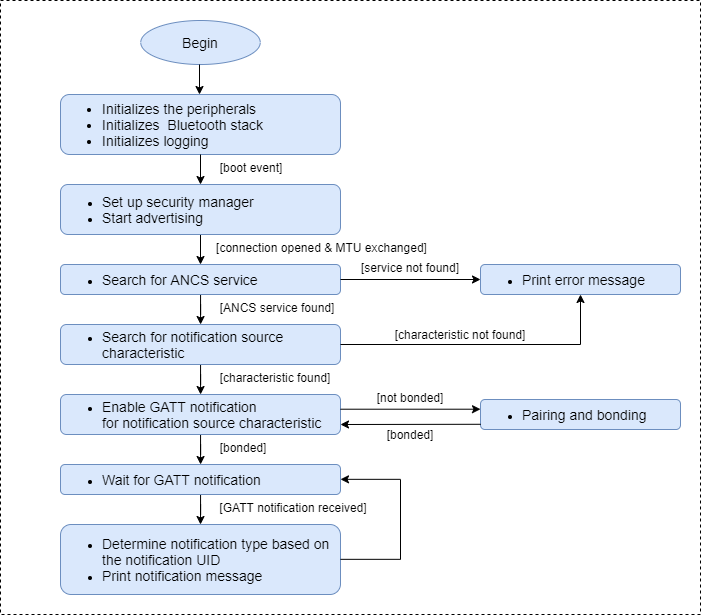

The diagram above was exported from draw.io. Its source (the exported page's mxGraphModel, read from the mxfile embedded in the PNG):
<mxGraphModel dx="1673" dy="934" grid="1" gridSize="10" guides="1" tooltips="1" connect="1" arrows="1" fold="1" page="1" pageScale="1" pageWidth="827" pageHeight="1169" math="0" shadow="0">
  <root>
    <mxCell id="WIyWlLk6GJQsqaUBKTNV-0" />
    <mxCell id="WIyWlLk6GJQsqaUBKTNV-1" parent="WIyWlLk6GJQsqaUBKTNV-0" />
    <mxCell id="7d8ra2SNpcAMRkVf5vgD-30" value="" style="rounded=0.5;whiteSpace=wrap;html=1;fillColor=none;dashed=1;" parent="WIyWlLk6GJQsqaUBKTNV-1" vertex="1">
      <mxGeometry x="100" y="10" width="700" height="614" as="geometry" />
    </mxCell>
    <mxCell id="7d8ra2SNpcAMRkVf5vgD-9" style="edgeStyle=orthogonalEdgeStyle;rounded=0;orthogonalLoop=1;jettySize=auto;html=1;entryX=0.5;entryY=0;entryDx=0;entryDy=0;exitX=0.5;exitY=1;exitDx=0;exitDy=0;" parent="WIyWlLk6GJQsqaUBKTNV-1" source="7d8ra2SNpcAMRkVf5vgD-1" target="7d8ra2SNpcAMRkVf5vgD-3" edge="1">
      <mxGeometry relative="1" as="geometry" />
    </mxCell>
    <mxCell id="WIyWlLk6GJQsqaUBKTNV-3" value="&lt;div style=&quot;font-size: 14px&quot;&gt;&lt;ul&gt;&lt;li&gt;&lt;span&gt;Initializes the peripherals&lt;/span&gt;&lt;/li&gt;&lt;li&gt;&lt;span&gt;Initializes&amp;nbsp;&lt;/span&gt;&lt;span&gt;&amp;nbsp;&lt;/span&gt;&lt;span&gt;Bluetooth stack&lt;/span&gt;&lt;/li&gt;&lt;li&gt;&lt;span&gt;Initializes logging&lt;/span&gt;&lt;/li&gt;&lt;/ul&gt;&lt;/div&gt;" style="rounded=1;whiteSpace=wrap;html=1;fontSize=12;glass=0;strokeWidth=1;shadow=0;align=left;fillColor=#dae8fc;strokeColor=#6c8ebf;" parent="WIyWlLk6GJQsqaUBKTNV-1" vertex="1">
      <mxGeometry x="160" y="104" width="280" height="60" as="geometry" />
    </mxCell>
    <mxCell id="7d8ra2SNpcAMRkVf5vgD-0" value="" style="endArrow=classic;html=1;entryX=0.5;entryY=0;entryDx=0;entryDy=0;exitX=0.5;exitY=1;exitDx=0;exitDy=0;" parent="WIyWlLk6GJQsqaUBKTNV-1" source="WIyWlLk6GJQsqaUBKTNV-3" target="7d8ra2SNpcAMRkVf5vgD-1" edge="1">
      <mxGeometry width="50" height="50" relative="1" as="geometry">
        <mxPoint x="100" y="264" as="sourcePoint" />
        <mxPoint x="150" y="214" as="targetPoint" />
      </mxGeometry>
    </mxCell>
    <mxCell id="7d8ra2SNpcAMRkVf5vgD-1" value="&lt;div&gt;&lt;ul&gt;&lt;li&gt;&lt;span style=&quot;font-size: 14px&quot;&gt;Set up security manager&lt;/span&gt;&lt;/li&gt;&lt;li&gt;&lt;span style=&quot;font-size: 14px&quot;&gt;Start advertising&lt;/span&gt;&lt;/li&gt;&lt;/ul&gt;&lt;/div&gt;" style="rounded=1;whiteSpace=wrap;html=1;fontSize=12;glass=0;strokeWidth=1;shadow=0;align=left;fillColor=#dae8fc;strokeColor=#6c8ebf;" parent="WIyWlLk6GJQsqaUBKTNV-1" vertex="1">
      <mxGeometry x="160" y="194" width="280" height="50" as="geometry" />
    </mxCell>
    <mxCell id="7d8ra2SNpcAMRkVf5vgD-10" style="edgeStyle=orthogonalEdgeStyle;rounded=0;orthogonalLoop=1;jettySize=auto;html=1;" parent="WIyWlLk6GJQsqaUBKTNV-1" source="7d8ra2SNpcAMRkVf5vgD-3" target="7d8ra2SNpcAMRkVf5vgD-4" edge="1">
      <mxGeometry relative="1" as="geometry" />
    </mxCell>
    <mxCell id="7d8ra2SNpcAMRkVf5vgD-3" value="&lt;div&gt;&lt;ul&gt;&lt;li&gt;&lt;span style=&quot;font-size: 14px&quot;&gt;Search for ANCS service&lt;/span&gt;&lt;/li&gt;&lt;/ul&gt;&lt;/div&gt;" style="rounded=1;whiteSpace=wrap;html=1;fontSize=12;glass=0;strokeWidth=1;shadow=0;align=left;fillColor=#dae8fc;strokeColor=#6c8ebf;" parent="WIyWlLk6GJQsqaUBKTNV-1" vertex="1">
      <mxGeometry x="160" y="274" width="280" height="30" as="geometry" />
    </mxCell>
    <mxCell id="7d8ra2SNpcAMRkVf5vgD-11" style="edgeStyle=orthogonalEdgeStyle;rounded=0;orthogonalLoop=1;jettySize=auto;html=1;" parent="WIyWlLk6GJQsqaUBKTNV-1" source="7d8ra2SNpcAMRkVf5vgD-4" target="7d8ra2SNpcAMRkVf5vgD-5" edge="1">
      <mxGeometry relative="1" as="geometry" />
    </mxCell>
    <mxCell id="7d8ra2SNpcAMRkVf5vgD-4" value="&lt;div&gt;&lt;ul&gt;&lt;li&gt;&lt;span style=&quot;font-size: 14px&quot;&gt;Search for notification source characteristic&lt;/span&gt;&lt;/li&gt;&lt;/ul&gt;&lt;/div&gt;" style="rounded=1;whiteSpace=wrap;html=1;fontSize=12;glass=0;strokeWidth=1;shadow=0;align=left;fillColor=#dae8fc;strokeColor=#6c8ebf;" parent="WIyWlLk6GJQsqaUBKTNV-1" vertex="1">
      <mxGeometry x="160" y="334" width="280" height="40" as="geometry" />
    </mxCell>
    <mxCell id="7d8ra2SNpcAMRkVf5vgD-12" style="edgeStyle=orthogonalEdgeStyle;rounded=0;orthogonalLoop=1;jettySize=auto;html=1;" parent="WIyWlLk6GJQsqaUBKTNV-1" source="7d8ra2SNpcAMRkVf5vgD-5" target="7d8ra2SNpcAMRkVf5vgD-6" edge="1">
      <mxGeometry relative="1" as="geometry" />
    </mxCell>
    <mxCell id="7d8ra2SNpcAMRkVf5vgD-5" value="&lt;div&gt;&lt;ul&gt;&lt;li&gt;&lt;span style=&quot;font-size: 14px&quot;&gt;Enable GATT notification for&amp;nbsp;&lt;/span&gt;&lt;font style=&quot;font-size: 14px&quot;&gt;notification source characteristic&lt;/font&gt;&lt;/li&gt;&lt;/ul&gt;&lt;/div&gt;" style="rounded=1;whiteSpace=wrap;html=1;fontSize=12;glass=0;strokeWidth=1;shadow=0;align=left;fillColor=#dae8fc;strokeColor=#6c8ebf;" parent="WIyWlLk6GJQsqaUBKTNV-1" vertex="1">
      <mxGeometry x="160" y="404" width="280" height="40" as="geometry" />
    </mxCell>
    <mxCell id="7d8ra2SNpcAMRkVf5vgD-13" style="edgeStyle=orthogonalEdgeStyle;rounded=0;orthogonalLoop=1;jettySize=auto;html=1;entryX=0.5;entryY=0;entryDx=0;entryDy=0;" parent="WIyWlLk6GJQsqaUBKTNV-1" source="7d8ra2SNpcAMRkVf5vgD-6" target="7d8ra2SNpcAMRkVf5vgD-7" edge="1">
      <mxGeometry relative="1" as="geometry" />
    </mxCell>
    <mxCell id="7d8ra2SNpcAMRkVf5vgD-6" value="&lt;div&gt;&lt;ul&gt;&lt;li&gt;&lt;span style=&quot;font-size: 14px&quot;&gt;Wait for GATT notification&lt;/span&gt;&lt;/li&gt;&lt;/ul&gt;&lt;/div&gt;" style="rounded=1;whiteSpace=wrap;html=1;fontSize=12;glass=0;strokeWidth=1;shadow=0;align=left;fillColor=#dae8fc;strokeColor=#6c8ebf;" parent="WIyWlLk6GJQsqaUBKTNV-1" vertex="1">
      <mxGeometry x="160" y="474" width="280" height="30" as="geometry" />
    </mxCell>
    <mxCell id="7d8ra2SNpcAMRkVf5vgD-7" value="&lt;div&gt;&lt;ul&gt;&lt;li&gt;&lt;span style=&quot;font-size: 14px&quot;&gt;Determine notification type based on the notification UID&lt;/span&gt;&lt;/li&gt;&lt;li&gt;&lt;span style=&quot;font-size: 14px&quot;&gt;Print notification message&lt;/span&gt;&lt;/li&gt;&lt;/ul&gt;&lt;/div&gt;" style="rounded=1;whiteSpace=wrap;html=1;fontSize=12;glass=0;strokeWidth=1;shadow=0;align=left;fillColor=#dae8fc;strokeColor=#6c8ebf;" parent="WIyWlLk6GJQsqaUBKTNV-1" vertex="1">
      <mxGeometry x="160" y="534" width="280" height="70" as="geometry" />
    </mxCell>
    <mxCell id="7d8ra2SNpcAMRkVf5vgD-8" value="[boot event]" style="text;html=1;strokeColor=none;fillColor=none;align=center;verticalAlign=middle;whiteSpace=wrap;rounded=0;" parent="WIyWlLk6GJQsqaUBKTNV-1" vertex="1">
      <mxGeometry x="316" y="167" width="70" height="20" as="geometry" />
    </mxCell>
    <mxCell id="7d8ra2SNpcAMRkVf5vgD-14" value="[connection opened &amp;amp; MTU exchanged]" style="text;html=1;strokeColor=none;fillColor=none;align=center;verticalAlign=middle;whiteSpace=wrap;rounded=0;" parent="WIyWlLk6GJQsqaUBKTNV-1" vertex="1">
      <mxGeometry x="296" y="247" width="251" height="20" as="geometry" />
    </mxCell>
    <mxCell id="7d8ra2SNpcAMRkVf5vgD-15" value="[ANCS service found]" style="text;html=1;strokeColor=none;fillColor=none;align=center;verticalAlign=middle;whiteSpace=wrap;rounded=0;" parent="WIyWlLk6GJQsqaUBKTNV-1" vertex="1">
      <mxGeometry x="312" y="307" width="130" height="20" as="geometry" />
    </mxCell>
    <mxCell id="7d8ra2SNpcAMRkVf5vgD-16" value="[characteristic found]" style="text;html=1;strokeColor=none;fillColor=none;align=center;verticalAlign=middle;whiteSpace=wrap;rounded=0;" parent="WIyWlLk6GJQsqaUBKTNV-1" vertex="1">
      <mxGeometry x="310" y="377" width="130" height="20" as="geometry" />
    </mxCell>
    <mxCell id="7d8ra2SNpcAMRkVf5vgD-17" value="[bonded]" style="text;html=1;strokeColor=none;fillColor=none;align=center;verticalAlign=middle;whiteSpace=wrap;rounded=0;" parent="WIyWlLk6GJQsqaUBKTNV-1" vertex="1">
      <mxGeometry x="308" y="447" width="70" height="20" as="geometry" />
    </mxCell>
    <mxCell id="7d8ra2SNpcAMRkVf5vgD-18" value="[GATT notification received]" style="text;html=1;strokeColor=none;fillColor=none;align=center;verticalAlign=middle;whiteSpace=wrap;rounded=0;" parent="WIyWlLk6GJQsqaUBKTNV-1" vertex="1">
      <mxGeometry x="308" y="507" width="170" height="20" as="geometry" />
    </mxCell>
    <mxCell id="7d8ra2SNpcAMRkVf5vgD-19" value="&lt;div&gt;&lt;ul&gt;&lt;li&gt;&lt;span style=&quot;font-size: 14px&quot;&gt;Print error message&lt;/span&gt;&lt;/li&gt;&lt;/ul&gt;&lt;/div&gt;" style="rounded=1;whiteSpace=wrap;html=1;fontSize=12;glass=0;strokeWidth=1;shadow=0;align=left;fillColor=#dae8fc;strokeColor=#6c8ebf;" parent="WIyWlLk6GJQsqaUBKTNV-1" vertex="1">
      <mxGeometry x="580" y="274" width="200" height="30" as="geometry" />
    </mxCell>
    <mxCell id="7d8ra2SNpcAMRkVf5vgD-20" value="" style="endArrow=classic;html=1;exitX=1;exitY=0.5;exitDx=0;exitDy=0;entryX=0;entryY=0.5;entryDx=0;entryDy=0;" parent="WIyWlLk6GJQsqaUBKTNV-1" source="7d8ra2SNpcAMRkVf5vgD-3" target="7d8ra2SNpcAMRkVf5vgD-19" edge="1">
      <mxGeometry width="50" height="50" relative="1" as="geometry">
        <mxPoint x="490" y="324" as="sourcePoint" />
        <mxPoint x="540" y="274" as="targetPoint" />
      </mxGeometry>
    </mxCell>
    <mxCell id="7d8ra2SNpcAMRkVf5vgD-22" value="[service not found]" style="text;html=1;strokeColor=none;fillColor=none;align=center;verticalAlign=middle;whiteSpace=wrap;rounded=0;" parent="WIyWlLk6GJQsqaUBKTNV-1" vertex="1">
      <mxGeometry x="440" y="267" width="140" height="20" as="geometry" />
    </mxCell>
    <mxCell id="7d8ra2SNpcAMRkVf5vgD-23" value="&lt;div&gt;&lt;ul&gt;&lt;li&gt;&lt;span style=&quot;font-size: 14px&quot;&gt;Pairing and bonding&lt;/span&gt;&lt;/li&gt;&lt;/ul&gt;&lt;/div&gt;" style="rounded=1;whiteSpace=wrap;html=1;fontSize=12;glass=0;strokeWidth=1;shadow=0;align=left;fillColor=#dae8fc;strokeColor=#6c8ebf;" parent="WIyWlLk6GJQsqaUBKTNV-1" vertex="1">
      <mxGeometry x="580" y="409" width="200" height="30" as="geometry" />
    </mxCell>
    <mxCell id="7d8ra2SNpcAMRkVf5vgD-24" value="" style="endArrow=classic;html=1;exitX=1;exitY=0.5;exitDx=0;exitDy=0;entryX=0;entryY=0.5;entryDx=0;entryDy=0;" parent="WIyWlLk6GJQsqaUBKTNV-1" edge="1">
      <mxGeometry width="50" height="50" relative="1" as="geometry">
        <mxPoint x="440" y="418.71" as="sourcePoint" />
        <mxPoint x="580" y="418.71" as="targetPoint" />
      </mxGeometry>
    </mxCell>
    <mxCell id="7d8ra2SNpcAMRkVf5vgD-25" value="[not bonded]" style="text;html=1;strokeColor=none;fillColor=none;align=center;verticalAlign=middle;whiteSpace=wrap;rounded=0;" parent="WIyWlLk6GJQsqaUBKTNV-1" vertex="1">
      <mxGeometry x="440" y="397" width="140" height="20" as="geometry" />
    </mxCell>
    <mxCell id="7d8ra2SNpcAMRkVf5vgD-26" value="[bonded]" style="text;html=1;strokeColor=none;fillColor=none;align=center;verticalAlign=middle;whiteSpace=wrap;rounded=0;" parent="WIyWlLk6GJQsqaUBKTNV-1" vertex="1">
      <mxGeometry x="440" y="434" width="140" height="20" as="geometry" />
    </mxCell>
    <mxCell id="7d8ra2SNpcAMRkVf5vgD-27" value="" style="endArrow=classic;html=1;exitX=0.001;exitY=0.826;exitDx=0;exitDy=0;entryX=1;entryY=0.75;entryDx=0;entryDy=0;exitPerimeter=0;" parent="WIyWlLk6GJQsqaUBKTNV-1" source="7d8ra2SNpcAMRkVf5vgD-23" target="7d8ra2SNpcAMRkVf5vgD-5" edge="1">
      <mxGeometry width="50" height="50" relative="1" as="geometry">
        <mxPoint x="450" y="428.71000000000004" as="sourcePoint" />
        <mxPoint x="520" y="434" as="targetPoint" />
      </mxGeometry>
    </mxCell>
    <mxCell id="7d8ra2SNpcAMRkVf5vgD-28" value="" style="endArrow=none;html=1;exitX=1;exitY=0.5;exitDx=0;exitDy=0;" parent="WIyWlLk6GJQsqaUBKTNV-1" source="7d8ra2SNpcAMRkVf5vgD-4" edge="1">
      <mxGeometry width="50" height="50" relative="1" as="geometry">
        <mxPoint x="480" y="394" as="sourcePoint" />
        <mxPoint x="680" y="354" as="targetPoint" />
      </mxGeometry>
    </mxCell>
    <mxCell id="7d8ra2SNpcAMRkVf5vgD-29" value="" style="endArrow=classic;html=1;entryX=0.5;entryY=1;entryDx=0;entryDy=0;" parent="WIyWlLk6GJQsqaUBKTNV-1" target="7d8ra2SNpcAMRkVf5vgD-19" edge="1">
      <mxGeometry width="50" height="50" relative="1" as="geometry">
        <mxPoint x="680" y="354" as="sourcePoint" />
        <mxPoint x="530" y="344" as="targetPoint" />
      </mxGeometry>
    </mxCell>
    <mxCell id="7d8ra2SNpcAMRkVf5vgD-33" value="" style="endArrow=none;html=1;" parent="WIyWlLk6GJQsqaUBKTNV-1" edge="1">
      <mxGeometry width="50" height="50" relative="1" as="geometry">
        <mxPoint x="440" y="568.83" as="sourcePoint" />
        <mxPoint x="500" y="568.83" as="targetPoint" />
      </mxGeometry>
    </mxCell>
    <mxCell id="7d8ra2SNpcAMRkVf5vgD-35" value="" style="endArrow=classic;html=1;" parent="WIyWlLk6GJQsqaUBKTNV-1" edge="1">
      <mxGeometry width="50" height="50" relative="1" as="geometry">
        <mxPoint x="500" y="488.83000000000004" as="sourcePoint" />
        <mxPoint x="440" y="488.83000000000004" as="targetPoint" />
      </mxGeometry>
    </mxCell>
    <mxCell id="7d8ra2SNpcAMRkVf5vgD-36" value="" style="endArrow=none;html=1;jumpSize=0;endSize=2;startSize=3;" parent="WIyWlLk6GJQsqaUBKTNV-1" edge="1">
      <mxGeometry width="50" height="50" relative="1" as="geometry">
        <mxPoint x="500" y="569" as="sourcePoint" />
        <mxPoint x="500" y="489" as="targetPoint" />
      </mxGeometry>
    </mxCell>
    <mxCell id="v4abV3FwsGSCO3XZeVzp-0" value="[characteristic not found]" style="text;html=1;strokeColor=none;fillColor=none;align=center;verticalAlign=middle;whiteSpace=wrap;rounded=0;" vertex="1" parent="WIyWlLk6GJQsqaUBKTNV-1">
      <mxGeometry x="440" y="334" width="240" height="20" as="geometry" />
    </mxCell>
    <mxCell id="v4abV3FwsGSCO3XZeVzp-1" value="&lt;font style=&quot;font-size: 14px&quot;&gt;Begin&lt;/font&gt;" style="ellipse;whiteSpace=wrap;html=1;fillColor=#dae8fc;strokeColor=#6c8ebf;" vertex="1" parent="WIyWlLk6GJQsqaUBKTNV-1">
      <mxGeometry x="240.25" y="30" width="119.5" height="44" as="geometry" />
    </mxCell>
    <mxCell id="v4abV3FwsGSCO3XZeVzp-2" value="" style="endArrow=classic;html=1;entryX=0.5;entryY=0;entryDx=0;entryDy=0;exitX=0.5;exitY=1;exitDx=0;exitDy=0;" edge="1" parent="WIyWlLk6GJQsqaUBKTNV-1">
      <mxGeometry width="50" height="50" relative="1" as="geometry">
        <mxPoint x="298.9999999999999" y="74.00000000000011" as="sourcePoint" />
        <mxPoint x="298.9999999999999" y="104" as="targetPoint" />
      </mxGeometry>
    </mxCell>
  </root>
</mxGraphModel>